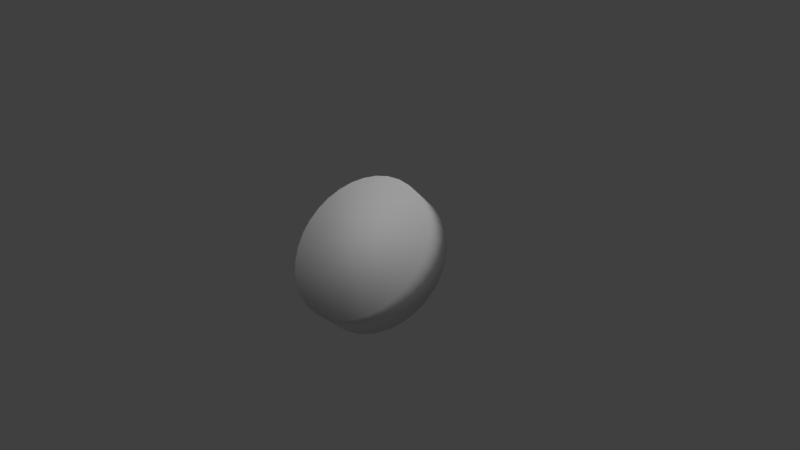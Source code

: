 # Source: coin.blend  (saved by Blender 2.78.0; exported with 4.5.12 LTS)
import bpy
from mathutils import Matrix  # noqa: F401  (used for matrix-valued properties, if any)

bpy.ops.wm.read_factory_settings(use_empty=True)
scene = bpy.context.scene
scene.name = 'Scene'

# ---- collections
col_collection_1 = bpy.data.collections.new('Collection 1'); scene.collection.children.link(col_collection_1)

# ---- world
world_world = bpy.data.worlds.new('World'); scene.world = world_world
world_world.color = (0.05088, 0.05088, 0.05088)
world_world.use_sun_shadow = False
world_world.sun_shadow_jitter_overblur = 0.0
world_world.cycles.sampling_method = 'MANUAL'

# ---- cameras
cam_camera = bpy.data.cameras.new('Camera')
cam_camera.clip_end = 100.0
cam_camera.lens = 35.0
cam_camera.sensor_width = 32.0
cam_camera.sensor_height = 18.0
cam_camera.ortho_scale = 7.314
cam_camera.dof.focus_distance = 0.0
cam_camera.dof.aperture_fstop = 128.0

# ---- lights
light_sun = bpy.data.lights.new('Sun', 'SUN')
light_sun.transmission_factor = 0.0
light_sun.angle = 0.1993
light_sun.energy = 1.0
light_sun.shadow_buffer_clip_start = 0.5
light_sun.shadow_soft_size = 0.1
light_sun.shadow_cascade_max_distance = 1000.0
light_lamp = bpy.data.lights.new('Lamp', 'POINT')
light_lamp.transmission_factor = 0.0
light_lamp.cutoff_distance = 30.0
light_lamp.energy = 100.0
light_lamp.shadow_buffer_clip_start = 1.001
light_lamp.shadow_soft_size = 0.1
light_lamp.shadow_maximum_resolution = 0.006
light_lamp.use_absolute_resolution = True

# ---- meshes
me_cylinder = bpy.data.meshes.new('Cylinder')
me_cylinder.from_pydata([(0.0, 1.0, -0.25), (0.0, 1.0, 0.25), (0.1951, 0.9808, -0.25), (0.1951, 0.9808, 0.25), (0.3827, 0.9239, -0.25), (0.3827, 0.9239, 0.25), (0.5556, 0.8315, -0.25), (0.5556, 0.8315, 0.25), (0.7071, 0.7071, -0.25), (0.7071, 0.7071, 0.25), (0.8315, 0.5556, -0.25), (0.8315, 0.5556, 0.25), (0.9239, 0.3827, -0.25), (0.9239, 0.3827, 0.25), (0.9808, 0.1951, -0.25), (0.9808, 0.1951, 0.25), (1.0, 7.55e-08, -0.25), (1.0, 7.55e-08, 0.25), (0.9808, -0.1951, -0.25), (0.9808, -0.1951, 0.25), (0.9239, -0.3827, -0.25), (0.9239, -0.3827, 0.25), (0.8315, -0.5556, -0.25), (0.8315, -0.5556, 0.25), (0.7071, -0.7071, -0.25), (0.7071, -0.7071, 0.25), (0.5556, -0.8315, -0.25), (0.5556, -0.8315, 0.25), (0.3827, -0.9239, -0.25), (0.3827, -0.9239, 0.25), (0.1951, -0.9808, -0.25), (0.1951, -0.9808, 0.25), (-3.258e-07, -1.0, -0.25), (-3.258e-07, -1.0, 0.25), (-0.1951, -0.9808, -0.25), (-0.1951, -0.9808, 0.25), (-0.3827, -0.9239, -0.25), (-0.3827, -0.9239, 0.25), (-0.5556, -0.8315, -0.25), (-0.5556, -0.8315, 0.25), (-0.7071, -0.7071, -0.25), (-0.7071, -0.7071, 0.25), (-0.8315, -0.5556, -0.25), (-0.8315, -0.5556, 0.25), (-0.9239, -0.3827, -0.25), (-0.9239, -0.3827, 0.25), (-0.9808, -0.1951, -0.25), (-0.9808, -0.1951, 0.25), (-1.0, 9.656e-07, -0.25), (-1.0, 9.656e-07, 0.25), (-0.9808, 0.1951, -0.25), (-0.9808, 0.1951, 0.25), (-0.9239, 0.3827, -0.25), (-0.9239, 0.3827, 0.25), (-0.8315, 0.5556, -0.25), (-0.8315, 0.5556, 0.25), (-0.7071, 0.7071, -0.25), (-0.7071, 0.7071, 0.25), (-0.5556, 0.8315, -0.25), (-0.5556, 0.8315, 0.25), (-0.3827, 0.9239, -0.25), (-0.3827, 0.9239, 0.25), (-0.1951, 0.9808, -0.25), (-0.1951, 0.9808, 0.25)], [], [(0, 1, 3, 2), (2, 3, 5, 4), (4, 5, 7, 6), (6, 7, 9, 8), (8, 9, 11, 10), (10, 11, 13, 12), (12, 13, 15, 14), (14, 15, 17, 16), (16, 17, 19, 18), (18, 19, 21, 20), (20, 21, 23, 22), (22, 23, 25, 24), (24, 25, 27, 26), (26, 27, 29, 28), (28, 29, 31, 30), (30, 31, 33, 32), (32, 33, 35, 34), (34, 35, 37, 36), (36, 37, 39, 38), (38, 39, 41, 40), (40, 41, 43, 42), (42, 43, 45, 44), (44, 45, 47, 46), (46, 47, 49, 48), (48, 49, 51, 50), (50, 51, 53, 52), (52, 53, 55, 54), (54, 55, 57, 56), (56, 57, 59, 58), (58, 59, 61, 60), (3, 1, 63, 61, 59, 57, 55, 53, 51, 49, 47, 45, 43, 41, 39, 37, 35, 33, 31, 29, 27, 25, 23, 21, 19, 17, 15, 13, 11, 9, 7, 5), (60, 61, 63, 62), (62, 63, 1, 0), (0, 2, 4, 6, 8, 10, 12, 14, 16, 18, 20, 22, 24, 26, 28, 30, 32, 34, 36, 38, 40, 42, 44, 46, 48, 50, 52, 54, 56, 58, 60, 62)])
me_cylinder.polygons.foreach_set('use_smooth', [True] * 34)
_uv = me_cylinder.uv_layers.new(name='UVMap')
_uv.uv.foreach_set('vector', [0.5, 0.1357, 0.5, 0.2018, 0.5258, 0.2018, 0.5258, 0.1357, 0.5258, 0.1357, 0.5258, 0.2018, 0.5506, 0.2018, 0.5506, 0.1357, 0.5506, 0.1357, 0.5506, 0.2018, 0.5734, 0.2018, 0.5734, 0.1357, 0.5734, 0.1357, 0.5734, 0.2018, 0.5934, 0.2018, 0.5934, 0.1357, 0.5934, 0.1357, 0.5934, 0.2018, 0.5734, 0.2018, 0.5734, 0.1357, 0.5734, 0.1357, 0.5734, 0.2018, 0.5506, 0.2018, 0.5506, 0.1357, 0.5506, 0.1357, 0.5506, 0.2018, 0.5258, 0.2018, 0.5258, 0.1357, 0.5258, 0.1357, 0.5258, 0.2018, 0.5, 0.2018, 0.5, 0.1357, 0.5, 0.1357, 0.5, 0.2018, 0.4742, 0.2018, 0.4742, 0.1357, 0.4742, 0.1357, 0.4742, 0.2018, 0.4494, 0.2018, 0.4494, 0.1357, 0.4494, 0.1357, 0.4494, 0.2018, 0.4266, 0.2018, 0.4266, 0.1357, 0.4266, 0.1357, 0.4266, 0.2018, 0.4066, 0.2018, 0.4066, 0.1357, 0.5934, 0.1357, 0.5934, 0.2018, 0.5734, 0.2018, 0.5734, 0.1357, 0.5734, 0.1357, 0.5734, 0.2018, 0.5506, 0.2018, 0.5506, 0.1357, 0.5506, 0.1357, 0.5506, 0.2018, 0.5258, 0.2018, 0.5258, 0.1357, 0.5258, 0.1357, 0.5258, 0.2018, 0.5, 0.2018, 0.5, 0.1357, 0.5, 0.1357, 0.5, 0.2018, 0.4742, 0.2018, 0.4742, 0.1357, 0.4742, 0.1357, 0.4742, 0.2018, 0.4494, 0.2018, 0.4494, 0.1357, 0.4494, 0.1357, 0.4494, 0.2018, 0.4266, 0.2018, 0.4266, 0.1357, 0.4266, 0.1357, 0.4266, 0.2018, 0.4066, 0.2018, 0.4066, 0.1357, 0.4066, 0.1357, 0.4066, 0.2018, 0.4266, 0.2018, 0.4266, 0.1357, 0.4266, 0.1357, 0.4266, 0.2018, 0.4494, 0.2018, 0.4494, 0.1357, 0.4494, 0.1357, 0.4494, 0.2018, 0.4742, 0.2018, 0.4742, 0.1357, 0.4742, 0.1357, 0.4742, 0.2018, 0.5, 0.2018, 0.5, 0.1357, 0.5, 0.1357, 0.5, 0.2018, 0.5258, 0.2018, 0.5258, 0.1357, 0.5258, 0.1357, 0.5258, 0.2018, 0.5506, 0.2018, 0.5506, 0.1357, 0.5506, 0.1357, 0.5506, 0.2018, 0.5734, 0.2018, 0.5734, 0.1357, 0.5734, 0.1357, 0.5734, 0.2018, 0.5934, 0.2018, 0.5934, 0.1357, 0.4066, 0.1357, 0.4066, 0.2018, 0.4266, 0.2018, 0.4266, 0.1357, 0.4266, 0.1357, 0.4266, 0.2018, 0.4494, 0.2018, 0.4494, 0.1357, 0.3919, 0.9645, 0.3331, 0.9645, 0.2753, 0.953, 0.2209, 0.9305, 0.172, 0.8978, 0.1304, 0.8561, 0.09767, 0.8072, 0.07514, 0.7528, 0.06365, 0.6951, 0.06365, 0.6362, 0.07514, 0.5785, 0.09766, 0.5241, 0.1304, 0.4751, 0.172, 0.4335, 0.2209, 0.4008, 0.2753, 0.3783, 0.3331, 0.3668, 0.3919, 0.3668, 0.4497, 0.3783, 0.5041, 0.4008, 0.553, 0.4335, 0.5946, 0.4751, 0.6273, 0.5241, 0.6499, 0.5785, 0.6613, 0.6362, 0.6613, 0.6951, 0.6499, 0.7528, 0.6273, 0.8072, 0.5946, 0.8561, 0.553, 0.8978, 0.5041, 0.9305, 0.4497, 0.953, 0.4494, 0.1357, 0.4494, 0.2018, 0.4742, 0.2018, 0.4742, 0.1357, 0.4742, 0.1357, 0.4742, 0.2018, 0.5, 0.2018, 0.5, 0.1357, 0.3331, 0.3668, 0.3919, 0.3668, 0.4497, 0.3783, 0.5041, 0.4008, 0.553, 0.4335, 0.5946, 0.4751, 0.6273, 0.5241, 0.6499, 0.5785, 0.6613, 0.6362, 0.6613, 0.6951, 0.6499, 0.7528, 0.6273, 0.8072, 0.5946, 0.8561, 0.553, 0.8978, 0.5041, 0.9305, 0.4497, 0.953, 0.3919, 0.9645, 0.3331, 0.9645, 0.2753, 0.953, 0.2209, 0.9305, 0.172, 0.8978, 0.1304, 0.8561, 0.09766, 0.8072, 0.07514, 0.7528, 0.06365, 0.6951, 0.06365, 0.6362, 0.07514, 0.5785, 0.09767, 0.5241, 0.1304, 0.4751, 0.172, 0.4335, 0.2209, 0.4008, 0.2753, 0.3783])
me_cylinder.use_remesh_preserve_volume = False
me_cylinder.use_remesh_preserve_attributes = False
me_cylinder.use_mirror_vertex_groups = False
me_cylinder.update()

# ---- objects
ob_sun = bpy.data.objects.new('Sun', light_sun)
ob_cylinder = bpy.data.objects.new('Cylinder', me_cylinder)
ob_lamp = bpy.data.objects.new('Lamp', light_lamp)
ob_camera = bpy.data.objects.new('Camera', cam_camera)

# ---- transforms, parenting, visibility, modifiers, constraints
ob_sun.location = (-1.47, 0.9243, -3.431)
ob_sun.lineart.crease_threshold = 0.0
ob_cylinder.location = (0.0, 0.0, 0.0)
ob_cylinder.rotation_euler = (0.7854, -0.0, 0.0)
ob_cylinder.lineart.crease_threshold = 0.0
ob_lamp.location = (4.076, 1.005, 5.904)
ob_lamp.rotation_euler = (0.6503, 0.05522, 1.866)
ob_lamp.lock_rotations_4d = False
ob_lamp.empty_display_type = 'ARROWS'
ob_lamp.color = (0.0, 0.0, 0.0, 0.0)
ob_lamp.lineart.crease_threshold = 0.0
ob_camera.location = (7.481, -6.508, 5.344)
ob_camera.rotation_euler = (1.109, 0.0, 0.8149)
ob_camera.lock_rotations_4d = False
ob_camera.empty_display_type = 'ARROWS'
ob_camera.color = (0.0, 0.0, 0.0, 0.0)
ob_camera.display_type = 'WIRE'
ob_camera.lineart.crease_threshold = 0.0

# ---- collection membership
col_collection_1.objects.link(ob_sun)
col_collection_1.objects.link(ob_cylinder)
col_collection_1.objects.link(ob_lamp)
col_collection_1.objects.link(ob_camera)

# ---- scene / render settings (as saved in the file)
scene.camera = ob_camera
scene.frame_start = 1; scene.frame_end = 250; scene.frame_set(1)
scene.render.engine = 'BLENDER_EEVEE_NEXT'
scene.render.resolution_percentage = 50
scene.render.dither_intensity = 0.0
scene.cycles.use_denoising = False
scene.cycles.samples = 128
scene.cycles.sampling_pattern = 'TABULATED_SOBOL'
scene.cycles.light_sampling_threshold = 0.0
scene.cycles.use_adaptive_sampling = False
scene.cycles.use_light_tree = False
scene.cycles.blur_glossy = 0.0
scene.cycles.sample_clamp_indirect = 0.0
scene.view_settings.view_transform = 'Standard'
bpy.context.view_layer.update()
